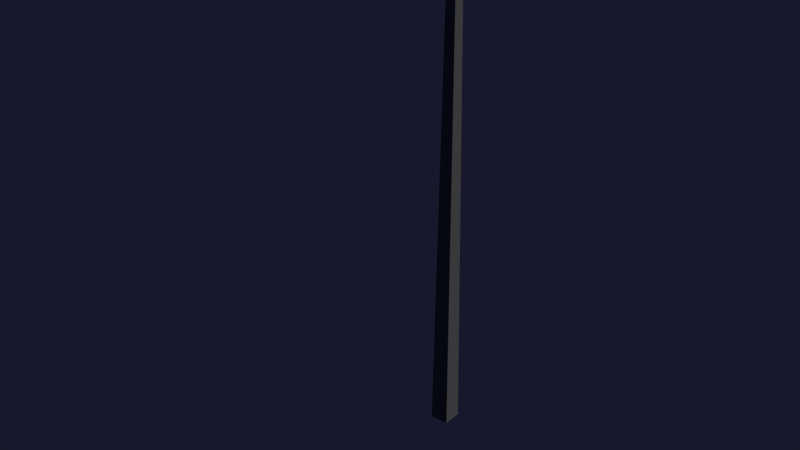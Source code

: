 # Source: LibGround.blend  (saved by Blender 2.79.7; exported with 4.5.12 LTS)
import bpy
from mathutils import Matrix  # noqa: F401  (used for matrix-valued properties, if any)

bpy.ops.wm.read_factory_settings(use_empty=True)
scene = bpy.context.scene
scene.name = 'LibGround'

# ---- collections
col_collection_1 = bpy.data.collections.new('Collection 1'); scene.collection.children.link(col_collection_1)
col_collection_1.hide_render = True
col_collection_1.hide_viewport = True
col_collection_2 = bpy.data.collections.new('Collection 2'); scene.collection.children.link(col_collection_2)
col_collection_2.hide_render = True
col_collection_2.hide_viewport = True
col_collection_3 = bpy.data.collections.new('Collection 3'); scene.collection.children.link(col_collection_3)
col_collection_3.hide_render = True
col_collection_3.hide_viewport = True
col_collection_4 = bpy.data.collections.new('Collection 4'); scene.collection.children.link(col_collection_4)
col_collection_5 = bpy.data.collections.new('Collection 5'); scene.collection.children.link(col_collection_5)
col_collection_5.hide_render = True
col_collection_5.hide_viewport = True
col_collection_6 = bpy.data.collections.new('Collection 6'); scene.collection.children.link(col_collection_6)
col_collection_6.hide_render = True
col_collection_6.hide_viewport = True
col_collection_7 = bpy.data.collections.new('Collection 7'); scene.collection.children.link(col_collection_7)
col_collection_7.hide_render = True
col_collection_7.hide_viewport = True
col_collection_8 = bpy.data.collections.new('Collection 8'); scene.collection.children.link(col_collection_8)
col_collection_8.hide_render = True
col_collection_8.hide_viewport = True
col_collection_9 = bpy.data.collections.new('Collection 9'); scene.collection.children.link(col_collection_9)
col_collection_9.hide_render = True
col_collection_9.hide_viewport = True
col_collection_10 = bpy.data.collections.new('Collection 10'); scene.collection.children.link(col_collection_10)
col_collection_10.hide_render = True
col_collection_10.hide_viewport = True
col_collection_11 = bpy.data.collections.new('Collection 11'); scene.collection.children.link(col_collection_11)
col_collection_11.hide_render = True
col_collection_11.hide_viewport = True
col_collection_12 = bpy.data.collections.new('Collection 12'); scene.collection.children.link(col_collection_12)
col_collection_12.hide_render = True
col_collection_12.hide_viewport = True
col_collection_13 = bpy.data.collections.new('Collection 13'); scene.collection.children.link(col_collection_13)
col_collection_13.hide_render = True
col_collection_13.hide_viewport = True
col_collection_14 = bpy.data.collections.new('Collection 14'); scene.collection.children.link(col_collection_14)
col_collection_14.hide_render = True
col_collection_14.hide_viewport = True
col_collection_15 = bpy.data.collections.new('Collection 15'); scene.collection.children.link(col_collection_15)
col_collection_15.hide_render = True
col_collection_15.hide_viewport = True
col_collection_16 = bpy.data.collections.new('Collection 16'); scene.collection.children.link(col_collection_16)
col_collection_16.hide_render = True
col_collection_16.hide_viewport = True
col_collection_17 = bpy.data.collections.new('Collection 17'); scene.collection.children.link(col_collection_17)
col_collection_17.hide_render = True
col_collection_17.hide_viewport = True
col_collection_18 = bpy.data.collections.new('Collection 18'); scene.collection.children.link(col_collection_18)
col_collection_18.hide_render = True
col_collection_18.hide_viewport = True
col_collection_19 = bpy.data.collections.new('Collection 19'); scene.collection.children.link(col_collection_19)
col_collection_19.hide_render = True
col_collection_19.hide_viewport = True
col_collection_20 = bpy.data.collections.new('Collection 20'); scene.collection.children.link(col_collection_20)
col_collection_20.hide_render = True
col_collection_20.hide_viewport = True

# ---- materials (node trees are filled in below, after node groups)
mat_grass = bpy.data.materials.new('Grass')
mat_grass.alpha_threshold = 0.0
mat_grass.use_transparent_shadow = False
mat_grass.diffuse_color = (0.05198, 0.233, 0.0337, 1.0)
mat_grass.roughness = 0.5
mat_grass.specular_intensity = 0.0
mat_dirt = bpy.data.materials.new('Dirt')
mat_dirt.alpha_threshold = 0.0
mat_dirt.use_transparent_shadow = False
mat_dirt.diffuse_color = (0.3185, 0.1531, 0.06502, 1.0)
mat_dirt.roughness = 0.5
mat_dirt.specular_intensity = 0.0
mat_asphalt = bpy.data.materials.new('Asphalt')
mat_asphalt.alpha_threshold = 0.0
mat_asphalt.use_transparent_shadow = False
mat_asphalt.diffuse_color = (0.3032, 0.3032, 0.3032, 1.0)
mat_asphalt.roughness = 0.5
mat_asphalt.specular_intensity = 0.0
mat_roof = bpy.data.materials.new('Roof')
mat_roof.alpha_threshold = 0.0
mat_roof.use_transparent_shadow = False
mat_roof.diffuse_color = (0.855, 0.855, 0.855, 1.0)
mat_roof.roughness = 0.5
mat_roof.specular_intensity = 0.0
mat_carpet = bpy.data.materials.new('Carpet')
mat_carpet.alpha_threshold = 0.0
mat_carpet.use_transparent_shadow = False
mat_carpet.diffuse_color = (0.5382, 0.07023, 0.07023, 1.0)
mat_carpet.roughness = 0.5
mat_carpet.specular_intensity = 0.0
mat_wood = bpy.data.materials.new('Wood')
mat_wood.alpha_threshold = 0.0
mat_wood.use_transparent_shadow = False
mat_wood.diffuse_color = (0.3505, 0.1574, 0.05606, 1.0)
mat_wood.roughness = 0.5
mat_wood.specular_intensity = 0.0
mat_ceramic = bpy.data.materials.new('Ceramic')
mat_ceramic.alpha_threshold = 0.0
mat_ceramic.use_transparent_shadow = False
mat_ceramic.diffuse_color = (0.855, 0.855, 0.855, 1.0)
mat_ceramic.roughness = 0.5
mat_ceramic.specular_intensity = 0.1
mat_solidcolor = bpy.data.materials.new('SolidColor')
mat_solidcolor.alpha_threshold = 0.0
mat_solidcolor.use_transparent_shadow = False
mat_solidcolor.roughness = 0.5
mat_solidcolor.specular_intensity = 0.0
mat_metal = bpy.data.materials.new('Metal')
mat_metal.alpha_threshold = 0.0
mat_metal.use_transparent_shadow = False
mat_metal.diffuse_color = (0.214, 0.214, 0.214, 1.0)
mat_metal.roughness = 0.5
mat_metal.specular_intensity = 0.0

# ---- material node trees

# ---- world
world_world = bpy.data.worlds.new('World'); scene.world = world_world
world_world.color = (0.009202, 0.00923, 0.02539)
world_world.use_sun_shadow = False
world_world.sun_shadow_jitter_overblur = 0.0

# ---- lights
light_sun = bpy.data.lights.new('Sun', 'SUN')
light_sun.transmission_factor = 0.0
light_sun.cutoff_distance = 42.0
light_sun.angle = 0.1993
light_sun.energy = 1.0
light_sun.shadow_buffer_clip_start = 1.001
light_sun.shadow_soft_size = 0.1
light_sun.shadow_cascade_max_distance = 1000.0

# ---- meshes
me_trailend1 = bpy.data.meshes.new('TrailEnd1')
me_trailend1.from_pydata([(-1.0, -1.0, -0.025), (1.0, -1.0, -0.025), (-1.0, 1.0, -0.025), (1.0, 1.0, -0.025), (-1.0, 1.0, 0.025), (-1.0, -1.0, 0.025), (1.0, -1.0, 0.025), (1.0, 1.0, 0.025), (-0.3333, -1.0, -0.025), (0.3333, -1.0, -0.025), (0.3333, 1.0, -0.025), (-0.3333, 1.0, -0.025), (-0.3333, -1.0, 0.025), (0.3333, -1.0, 0.025), (0.3333, 1.0, 0.025), (-0.3333, 1.0, 0.025), (-1.0, 0.3333, -0.025), (-1.0, -0.3333, -0.025), (1.0, -0.3333, -0.025), (1.0, 0.3333, -0.025), (-1.0, 0.3333, 0.025), (-1.0, -0.3333, 0.025), (1.0, -0.3333, 0.025), (1.0, 0.3333, 0.025), (-0.3333, -0.3333, 0.025), (-0.3, 0.1, 0.025), (0.3333, -0.3333, 0.025), (0.3, 0.1, 0.025), (0.0, -1.0, -0.025), (0.0, 1.0, -0.025), (0.0, -1.0, 0.025), (0.0, 1.0, 0.025), (0.0, -0.3333, 0.025), (0.0, 0.3, 0.025)], [], [(27, 23, 7, 14), (19, 3, 7, 23), (17, 0, 5, 21), (11, 2, 4, 15), (9, 1, 6, 13), (0, 8, 12, 5), (28, 9, 13, 30), (3, 10, 14, 7), (29, 11, 15, 31), (20, 25, 15, 4), (33, 27, 14, 31), (30, 13, 26, 32), (32, 26, 27, 33), (5, 12, 24, 21), (21, 24, 25, 20), (2, 16, 20, 4), (16, 17, 21, 20), (1, 18, 22, 6), (18, 19, 23, 22), (13, 6, 22, 26), (26, 22, 23, 27), (24, 32, 33, 25), (12, 30, 32, 24), (25, 33, 31, 15), (10, 29, 31, 14), (8, 28, 30, 12)])
me_trailend1.polygons.foreach_set('material_index', [0, 0, 0, 0, 0, 0, 1, 0, 0, 0, 0, 1, 1, 0, 0, 0, 0, 0, 0, 0, 0, 1, 1, 0, 0, 1])
me_trailend1.materials.append(mat_grass)
me_trailend1.materials.append(mat_dirt)
me_trailend1.use_remesh_preserve_volume = False
me_trailend1.use_remesh_preserve_attributes = False
me_trailend1.use_mirror_vertex_groups = False
me_trailend1.update()
me_trailcorner1 = bpy.data.meshes.new('TrailCorner1')
me_trailcorner1.from_pydata([(-1.0, -1.0, -0.025), (1.0, -1.0, -0.025), (-1.0, 1.0, -0.025), (1.0, 1.0, -0.025), (-1.0, 1.0, 0.025), (-1.0, -1.0, 0.025), (1.0, -1.0, 0.025), (1.0, 1.0, 0.025), (-0.3333, -1.0, -0.025), (0.3333, -1.0, -0.025), (0.3333, 1.0, -0.025), (-0.3333, 1.0, -0.025), (-0.3333, -1.0, 0.025), (0.3333, -1.0, 0.025), (0.3333, 1.0, 0.025), (-0.3333, 1.0, 0.025), (-1.0, 0.3333, -0.025), (-1.0, -0.3333, -0.025), (1.0, -0.3333, -0.025), (1.0, 0.3333, -0.025), (-1.0, 0.3333, 0.025), (-1.0, -0.3333, 0.025), (1.0, -0.3333, 0.025), (1.0, 0.3333, 0.025), (-0.3333, -0.3333, 0.025), (-0.2, 0.2, 0.025), (0.3333, -0.3333, 0.025), (0.3333, 0.3333, 0.025), (0.0, -1.0, -0.025), (0.0, 1.0, -0.025), (0.0, -1.0, 0.025), (0.0, 1.0, 0.025), (0.0, -0.3333, 0.025), (0.0, 0.3, 0.025), (-1.0, 0.0, -0.025), (1.0, 0.0, -0.025), (-1.0, 0.0, 0.025), (1.0, 0.0, 0.025), (-0.3, 0.0, 0.025), (0.3333, 0.0, 0.025), (0.0, 0.0, 0.025)], [], [(27, 23, 7, 14), (19, 3, 7, 23), (17, 0, 5, 21), (11, 2, 4, 15), (9, 1, 6, 13), (0, 8, 12, 5), (28, 9, 13, 30), (3, 10, 14, 7), (29, 11, 15, 31), (20, 25, 15, 4), (33, 27, 14, 31), (30, 13, 26, 32), (40, 39, 27, 33), (5, 12, 24, 21), (36, 38, 25, 20), (2, 16, 20, 4), (34, 17, 21, 36), (1, 18, 22, 6), (35, 19, 23, 37), (13, 6, 22, 26), (39, 37, 23, 27), (38, 40, 33, 25), (12, 30, 32, 24), (25, 33, 31, 15), (10, 29, 31, 14), (8, 28, 30, 12), (24, 32, 40, 38), (26, 22, 37, 39), (18, 35, 37, 22), (16, 34, 36, 20), (21, 24, 38, 36), (32, 26, 39, 40)])
me_trailcorner1.polygons.foreach_set('material_index', [0, 0, 0, 0, 0, 0, 1, 0, 0, 0, 0, 1, 1, 0, 0, 0, 0, 0, 1, 0, 1, 1, 1, 0, 0, 1, 1, 1, 1, 0, 0, 1])
me_trailcorner1.materials.append(mat_grass)
me_trailcorner1.materials.append(mat_dirt)
me_trailcorner1.use_remesh_preserve_volume = False
me_trailcorner1.use_remesh_preserve_attributes = False
me_trailcorner1.use_mirror_vertex_groups = False
me_trailcorner1.update()
me_trailthree1 = bpy.data.meshes.new('TrailThree1')
me_trailthree1.from_pydata([(-1.0, -1.0, -0.025), (1.0, -1.0, -0.025), (-1.0, 1.0, -0.025), (1.0, 1.0, -0.025), (-1.0, 1.0, 0.025), (-1.0, -1.0, 0.025), (1.0, -1.0, 0.025), (1.0, 1.0, 0.025), (-0.3333, -1.0, -0.025), (0.3333, -1.0, -0.025), (0.3333, 1.0, -0.025), (-0.3333, 1.0, -0.025), (-0.3333, -1.0, 0.025), (0.3333, -1.0, 0.025), (0.3333, 1.0, 0.025), (-0.3333, 1.0, 0.025), (-1.0, 0.3333, -0.025), (-1.0, -0.3333, -0.025), (1.0, -0.3333, -0.025), (1.0, 0.3333, -0.025), (-1.0, 0.3333, 0.025), (-1.0, -0.3333, 0.025), (1.0, -0.3333, 0.025), (1.0, 0.3333, 0.025), (-0.3333, -0.3333, 0.025), (-0.3333, 0.3333, 0.025), (0.3333, -0.3333, 0.025), (0.3333, 0.3333, 0.025)], [], [(27, 23, 7, 14), (19, 3, 7, 23), (17, 0, 5, 21), (11, 2, 4, 15), (9, 1, 6, 13), (0, 8, 12, 5), (8, 9, 13, 12), (3, 10, 14, 7), (10, 11, 15, 14), (20, 25, 15, 4), (25, 27, 14, 15), (12, 13, 26, 24), (24, 26, 27, 25), (5, 12, 24, 21), (21, 24, 25, 20), (2, 16, 20, 4), (16, 17, 21, 20), (1, 18, 22, 6), (18, 19, 23, 22), (13, 6, 22, 26), (26, 22, 23, 27)])
me_trailthree1.polygons.foreach_set('material_index', [0, 0, 0, 0, 0, 0, 1, 0, 0, 0, 0, 1, 1, 0, 1, 0, 1, 0, 1, 0, 1])
me_trailthree1.materials.append(mat_grass)
me_trailthree1.materials.append(mat_dirt)
me_trailthree1.use_remesh_preserve_volume = False
me_trailthree1.use_remesh_preserve_attributes = False
me_trailthree1.use_mirror_vertex_groups = False
me_trailthree1.update()
me_trailstraight1 = bpy.data.meshes.new('TrailStraight1')
me_trailstraight1.from_pydata([(-1.0, -1.0, -0.025), (1.0, -1.0, -0.025), (-1.0, 1.0, -0.025), (1.0, 1.0, -0.025), (-1.0, 1.0, 0.025), (-1.0, -1.0, 0.025), (1.0, -1.0, 0.025), (1.0, 1.0, 0.025), (-0.3333, -1.0, -0.025), (0.3333, -1.0, -0.025), (0.3333, 1.0, -0.025), (-0.3333, 1.0, -0.025), (-0.3333, -1.0, 0.025), (0.3333, -1.0, 0.025), (0.3333, 1.0, 0.025), (-0.3333, 1.0, 0.025)], [], [(13, 6, 7, 14), (1, 3, 7, 6), (2, 0, 5, 4), (11, 2, 4, 15), (9, 1, 6, 13), (0, 8, 12, 5), (8, 9, 13, 12), (3, 10, 14, 7), (10, 11, 15, 14), (5, 12, 15, 4), (12, 13, 14, 15)])
me_trailstraight1.polygons.foreach_set('material_index', [0, 0, 0, 0, 0, 0, 1, 0, 1, 0, 1])
me_trailstraight1.materials.append(mat_grass)
me_trailstraight1.materials.append(mat_dirt)
me_trailstraight1.use_remesh_preserve_volume = False
me_trailstraight1.use_remesh_preserve_attributes = False
me_trailstraight1.use_mirror_vertex_groups = False
me_trailstraight1.update()
me_asphalt1 = bpy.data.meshes.new('Asphalt1')
me_asphalt1.from_pydata([(-1.0, -1.0, -0.025), (1.0, -1.0, -0.025), (-1.0, 1.0, -0.025), (1.0, 1.0, -0.025), (-1.0, 1.0, 0.025), (-1.0, -1.0, 0.025), (1.0, -1.0, 0.025), (1.0, 1.0, 0.025)], [], [(0, 2, 3, 1), (5, 6, 7, 4), (1, 3, 7, 6), (2, 0, 5, 4), (3, 2, 4, 7), (0, 1, 6, 5)])
me_asphalt1.polygons.foreach_set('material_index', [1, 0, 0, 0, 0, 0])
me_asphalt1.materials.append(mat_asphalt)
me_asphalt1.materials.append(mat_roof)
me_asphalt1.use_remesh_preserve_volume = False
me_asphalt1.use_remesh_preserve_attributes = False
me_asphalt1.use_mirror_vertex_groups = False
me_asphalt1.update()
me_carpet1 = bpy.data.meshes.new('Carpet1')
me_carpet1.from_pydata([(-1.0, -1.0, -0.05), (1.0, -1.0, -0.05), (-1.0, 1.0, -0.05), (1.0, 1.0, -0.05), (-1.0, 1.0, 0.05), (-1.0, -1.0, 0.05), (1.0, -1.0, 0.05), (1.0, 1.0, 0.05)], [], [(0, 2, 3, 1), (5, 6, 7, 4), (1, 3, 7, 6), (2, 0, 5, 4), (3, 2, 4, 7), (0, 1, 6, 5)])
me_carpet1.polygons.foreach_set('material_index', [1, 0, 0, 0, 0, 0])
me_carpet1.materials.append(mat_carpet)
me_carpet1.materials.append(mat_roof)
me_carpet1.use_remesh_preserve_volume = False
me_carpet1.use_remesh_preserve_attributes = False
me_carpet1.use_mirror_vertex_groups = False
me_carpet1.update()
me_groundsmall2 = bpy.data.meshes.new('GroundSmall2')
me_groundsmall2.from_pydata([(-1.0, -1.0, -0.05), (1.0, -1.0, -0.05), (-1.0, 1.0, -0.05), (1.0, 1.0, -0.05), (-1.0, 1.0, 0.05), (-1.0, -1.0, 0.05), (1.0, -1.0, 0.05), (1.0, 1.0, 0.05)], [], [(0, 2, 3, 1), (5, 6, 7, 4), (0, 1, 6, 5), (1, 3, 7, 6), (2, 0, 5, 4), (3, 2, 4, 7)])
me_groundsmall2.polygons.foreach_set('material_index', [1, 0, 0, 0, 0, 0])
me_groundsmall2.materials.append(mat_wood)
me_groundsmall2.materials.append(mat_roof)
me_groundsmall2.use_remesh_preserve_volume = False
me_groundsmall2.use_remesh_preserve_attributes = False
me_groundsmall2.use_mirror_vertex_groups = False
me_groundsmall2.update()
me_tiles1 = bpy.data.meshes.new('Tiles1')
me_tiles1.from_pydata([(-1.0, -1.0, -0.05), (1.0, -1.0, -0.05), (-1.0, 1.0, -0.05), (1.0, 1.0, -0.05), (-1.0, 1.0, 0.05), (-1.0, -1.0, 0.05), (1.0, -1.0, 0.05), (1.0, 1.0, 0.05)], [], [(0, 2, 3, 1), (5, 6, 7, 4), (3, 2, 4, 7), (0, 1, 6, 5), (1, 3, 7, 6), (2, 0, 5, 4)])
me_tiles1.polygons.foreach_set('material_index', [1, 0, 0, 0, 0, 0])
me_tiles1.materials.append(mat_ceramic)
me_tiles1.materials.append(mat_roof)
me_tiles1.use_remesh_preserve_volume = False
me_tiles1.use_remesh_preserve_attributes = False
me_tiles1.use_mirror_vertex_groups = False
me_tiles1.update()
me_grass1 = bpy.data.meshes.new('Grass1')
me_grass1.from_pydata([(-1.0, -1.0, -0.025), (1.0, -1.0, -0.025), (-1.0, 1.0, -0.025), (1.0, 1.0, -0.025), (-1.0, 1.0, 0.025), (-1.0, -1.0, 0.025), (1.0, -1.0, 0.025), (1.0, 1.0, 0.025)], [], [(5, 6, 7, 4), (1, 3, 7, 6), (2, 0, 5, 4), (3, 2, 4, 7), (0, 1, 6, 5)])
me_grass1.materials.append(mat_grass)
me_grass1.materials.append(mat_dirt)
me_grass1.use_remesh_preserve_volume = False
me_grass1.use_remesh_preserve_attributes = False
me_grass1.use_mirror_vertex_groups = False
me_grass1.update()
me_sidewalkcorner2 = bpy.data.meshes.new('SidewalkCorner2')
me_sidewalkcorner2.from_pydata([(-1.0, -1.0, -0.1), (-1.0, -1.0, 0.1), (-1.0, 1.0, -0.1), (-1.0, 1.0, 0.1), (1.0, -1.0, -0.1), (1.0, -1.0, 0.1), (0.5, 0.5, -0.1), (0.5, 0.5, 0.1)], [], [(0, 1, 3, 2), (2, 3, 7, 6), (6, 7, 5, 4), (4, 5, 1, 0), (7, 3, 1, 5)])
me_sidewalkcorner2.materials.append(mat_solidcolor)
me_sidewalkcorner2.use_remesh_preserve_volume = False
me_sidewalkcorner2.use_remesh_preserve_attributes = False
me_sidewalkcorner2.use_mirror_vertex_groups = False
me_sidewalkcorner2.update()
me_sidewalkcorner1 = bpy.data.meshes.new('SidewalkCorner1')
me_sidewalkcorner1.from_pydata([(-1.0, -1.0, -0.1), (-1.0, -1.0, 0.1), (-1.0, 1.0, -0.1), (-1.0, 1.0, 0.1), (1.0, -1.0, -0.1), (1.0, -1.0, 0.1), (0.5, 0.5, -0.1), (0.5, 0.5, 0.1)], [], [(0, 1, 3, 2), (2, 3, 7, 6), (6, 7, 5, 4), (4, 5, 1, 0), (7, 3, 1, 5)])
me_sidewalkcorner1.materials.append(mat_solidcolor)
me_sidewalkcorner1.use_remesh_preserve_volume = False
me_sidewalkcorner1.use_remesh_preserve_attributes = False
me_sidewalkcorner1.use_mirror_vertex_groups = False
me_sidewalkcorner1.update()
me_sidewalk1 = bpy.data.meshes.new('Sidewalk1')
me_sidewalk1.from_pydata([(-1.0, -1.0, -0.1), (-1.0, -1.0, 0.1), (-1.0, 1.0, -0.1), (-1.0, 1.0, 0.1), (1.0, -1.0, -0.1), (1.0, -1.0, 0.1), (1.0, 1.0, -0.1), (1.0, 1.0, 0.1)], [], [(0, 1, 3, 2), (2, 3, 7, 6), (6, 7, 5, 4), (4, 5, 1, 0), (7, 3, 1, 5)])
me_sidewalk1.materials.append(mat_solidcolor)
me_sidewalk1.use_remesh_preserve_volume = False
me_sidewalk1.use_remesh_preserve_attributes = False
me_sidewalk1.use_mirror_vertex_groups = False
me_sidewalk1.update()
me_vegetation2mesh = bpy.data.meshes.new('Vegetation2Mesh')
me_vegetation2mesh.from_pydata([(0.7901, 1.041, 0.0738), (0.5508, 0.5191, 0.6021), (0.7611, 0.599, 0.5455), (0.9013, 0.7285, 0.4368), (1.001, 0.7595, 0.252), (1.025, 0.7419, 0.0975), (1.001, 0.743, -0.1632), (0.7454, 0.4854, 0.5512), (0.8882, 0.3589, 0.4348), (1.003, 0.3554, 0.2649), (1.036, 0.342, 0.06838), (1.003, 0.3504, -0.1314), (0.6423, 0.3584, 0.5615), (0.671, 0.2322, 0.451), (0.6973, 0.09466, 0.2754), (0.7614, 0.07912, 0.07576), (0.7009, 0.1316, -0.1678), (0.49, 0.332, 0.5629), (0.3992, 0.2242, 0.4475), (0.3561, 0.1223, 0.2736), (0.3054, 0.08645, 0.09452), (0.3494, 0.1227, -0.1181), (0.3436, 0.4809, 0.5504), (0.2308, 0.4341, 0.4072), (0.1391, 0.4091, 0.2871), (0.06009, 0.3778, 0.05574), (0.1159, 0.4092, -0.1231), (0.368, 0.6325, 0.542), (0.2233, 0.7204, 0.4411), (0.1594, 0.7836, 0.2964), (0.08393, 0.7847, 0.06931), (0.1262, 0.7435, -0.1685), (0.5049, 0.7416, 0.5757), (0.4159, 0.9369, 0.4395), (0.3721, 1.017, 0.2965), (0.381, 1.058, 0.081), (0.4232, 1.003, -0.1171), (0.6537, 0.716, 0.5264), (0.744, 0.8838, 0.436), (0.7856, 1.044, 0.2672), (0.7495, 0.9755, -0.1014), (-0.1005, 0.3119, 0.03773), (-0.3787, -0.427, 0.7642), (-0.09788, -0.2972, 0.6863), (0.08197, -0.1062, 0.5369), (0.2163, -0.05396, 0.2828), (0.2501, -0.07588, 0.07031), (0.2174, -0.07667, -0.2882), (-0.1085, -0.4545, 0.6941), (0.09944, -0.6144, 0.5342), (0.2573, -0.6082, 0.3005), (0.3043, -0.6233, 0.03028), (0.2582, -0.6149, -0.2444), (-0.2378, -0.6387, 0.7083), (-0.1862, -0.809, 0.5563), (-0.1371, -0.9951, 0.3149), (-0.04759, -1.01, 0.04042), (-0.1356, -0.9441, -0.2945), (-0.4442, -0.6895, 0.7102), (-0.5583, -0.8461, 0.5516), (-0.6077, -0.99, 0.3124), (-0.6738, -1.044, 0.06621), (-0.617, -0.99, -0.2262), (-0.6592, -0.4992, 0.6931), (-0.8095, -0.5742, 0.4962), (-0.9329, -0.6174, 0.331), (-1.038, -0.6678, 0.01289), (-0.9647, -0.6194, -0.233), (-0.6404, -0.2889, 0.6815), (-0.8472, -0.1822, 0.5427), (-0.941, -0.1017, 0.3438), (-1.045, -0.1074, 0.03156), (-0.9826, -0.1599, -0.2955), (-0.463, -0.1262, 0.7279), (-0.6038, 0.1331, 0.5406), (-0.6716, 0.2394, 0.3439), (-0.6633, 0.2954, 0.04762), (-0.6002, 0.2245, -0.2248), (-0.2565, -0.147, 0.66), (-0.1487, 0.09175, 0.5357), (-0.107, 0.3161, 0.3037), (-0.15, 0.2181, -0.2032), (0.5038, 0.9947, 3.168), (-0.0004016, -0.1049, 4.337), (0.4427, 0.06346, 4.212), (0.7379, 0.3362, 3.971), (0.9488, 0.4016, 3.563), (0.9981, 0.3645, 3.221), (0.948, 0.3668, 2.644), (0.7502, 0.267, 2.337), (0.4253, 0.1093, 2.145), (0.4095, -0.1759, 4.224), (0.7103, -0.4425, 3.967), (0.9523, -0.4498, 3.591), (1.023, -0.478, 3.156), (0.9529, -0.4602, 2.715), (0.7309, -0.3008, 2.313), (0.3879, -0.2413, 2.014), (-0.003294, -0.07218, 1.949), (0.1924, -0.4435, 4.247), (0.2529, -0.7093, 4.003), (0.3081, -0.999, 3.614), (0.4433, -1.032, 3.173), (0.3159, -0.9211, 2.634), (0.2837, -0.7329, 2.37), (0.1846, -0.4276, 2.047), (-0.1285, -0.4991, 4.25), (-0.3197, -0.7262, 3.995), (-0.4105, -0.9409, 3.61), (-0.5174, -1.016, 3.214), (-0.4247, -0.9399, 2.744), (-0.2829, -0.7588, 2.324), (-0.1611, -0.3981, 2.086), (-0.4368, -0.1853, 4.223), (-0.6746, -0.2839, 3.906), (-0.8677, -0.3367, 3.64), (-1.034, -0.4025, 3.128), (-0.9165, -0.3363, 2.733), (-0.7153, -0.2922, 2.324), (-0.4335, -0.142, 2.061), (-0.3856, 0.1341, 4.204), (-0.6903, 0.3192, 3.981), (-0.825, 0.4523, 3.661), (-0.9839, 0.4546, 3.158), (-0.8948, 0.3679, 2.632), (-0.6054, 0.3353, 2.351), (-0.3223, 0.0997, 2.132), (-0.09708, 0.3638, 4.279), (-0.2845, 0.7752, 3.977), (-0.3769, 0.9448, 3.661), (-0.3581, 1.03, 3.184), (-0.2693, 0.9144, 2.746), (-0.2377, 0.6566, 2.36), (-0.1273, 0.4121, 2.159), (0.2163, 0.3099, 4.169), (0.4066, 0.6633, 3.969), (0.4943, 1.002, 3.596), (0.4181, 0.8565, 2.781), (0.3473, 0.6837, 2.335), (0.1602, 0.411, 2.092), (-0.1578, -0.1345, 0.005484), (-0.1578, -0.1345, 2.345), (-0.1578, 0.1775, 0.005484), (-0.1578, 0.1775, 2.345), (0.1542, -0.1345, 0.005484), (0.1542, -0.1345, 2.345), (0.1542, 0.1775, 0.005484), (0.1542, 0.1775, 2.345)], [], [(37, 1, 2), (0, 39, 4, 5), (38, 37, 2, 3), (40, 0, 5, 6), (39, 38, 3, 4), (5, 4, 9, 10), (3, 2, 7, 8), (6, 5, 10, 11), (4, 3, 8, 9), (2, 1, 7), (11, 10, 15, 16), (9, 8, 13, 14), (7, 1, 12), (10, 9, 14, 15), (8, 7, 12, 13), (14, 13, 18, 19), (12, 1, 17), (15, 14, 19, 20), (13, 12, 17, 18), (16, 15, 20, 21), (20, 19, 24, 25), (18, 17, 22, 23), (21, 20, 25, 26), (19, 18, 23, 24), (17, 1, 22), (23, 22, 27, 28), (26, 25, 30, 31), (24, 23, 28, 29), (22, 1, 27), (25, 24, 29, 30), (31, 30, 35, 36), (29, 28, 33, 34), (27, 1, 32), (30, 29, 34, 35), (28, 27, 32, 33), (32, 1, 37), (35, 34, 39, 0), (33, 32, 37, 38), (36, 35, 0, 40), (34, 33, 38, 39), (78, 42, 43), (41, 80, 45, 46), (79, 78, 43, 44), (81, 41, 46, 47), (80, 79, 44, 45), (46, 45, 50, 51), (44, 43, 48, 49), (47, 46, 51, 52), (45, 44, 49, 50), (43, 42, 48), (52, 51, 56, 57), (50, 49, 54, 55), (48, 42, 53), (51, 50, 55, 56), (49, 48, 53, 54), (55, 54, 59, 60), (53, 42, 58), (56, 55, 60, 61), (54, 53, 58, 59), (57, 56, 61, 62), (61, 60, 65, 66), (59, 58, 63, 64), (62, 61, 66, 67), (60, 59, 64, 65), (58, 42, 63), (64, 63, 68, 69), (67, 66, 71, 72), (65, 64, 69, 70), (63, 42, 68), (66, 65, 70, 71), (72, 71, 76, 77), (70, 69, 74, 75), (68, 42, 73), (71, 70, 75, 76), (69, 68, 73, 74), (73, 42, 78), (76, 75, 80, 41), (74, 73, 78, 79), (77, 76, 41, 81), (75, 74, 79, 80), (134, 83, 84), (98, 139, 90), (138, 137, 88, 89), (82, 136, 86, 87), (135, 134, 84, 85), (139, 138, 89, 90), (137, 82, 87, 88), (136, 135, 85, 86), (87, 86, 93, 94), (85, 84, 91, 92), (90, 89, 96, 97), (88, 87, 94, 95), (86, 85, 92, 93), (84, 83, 91), (98, 90, 97), (89, 88, 95, 96), (97, 96, 104, 105), (95, 94, 102, 103), (93, 92, 100, 101), (91, 83, 99), (98, 97, 105), (96, 95, 103, 104), (94, 93, 101, 102), (92, 91, 99, 100), (101, 100, 107, 108), (99, 83, 106), (98, 105, 112), (104, 103, 110, 111), (102, 101, 108, 109), (100, 99, 106, 107), (105, 104, 111, 112), (103, 102, 109, 110), (98, 112, 119), (111, 110, 117, 118), (109, 108, 115, 116), (107, 106, 113, 114), (112, 111, 118, 119), (110, 109, 116, 117), (108, 107, 114, 115), (106, 83, 113), (114, 113, 120, 121), (119, 118, 125, 126), (117, 116, 123, 124), (115, 114, 121, 122), (113, 83, 120), (98, 119, 126), (118, 117, 124, 125), (116, 115, 122, 123), (126, 125, 132, 133), (124, 123, 130, 131), (122, 121, 128, 129), (120, 83, 127), (98, 126, 133), (125, 124, 131, 132), (123, 122, 129, 130), (121, 120, 127, 128), (127, 83, 134), (98, 133, 139), (132, 131, 137, 138), (130, 129, 136, 82), (128, 127, 134, 135), (133, 132, 138, 139), (131, 130, 82, 137), (129, 128, 135, 136), (140, 141, 143, 142), (142, 143, 147, 146), (146, 147, 145, 144), (144, 145, 141, 140), (142, 146, 144, 140), (147, 143, 141, 145)])
me_vegetation2mesh.polygons.foreach_set('material_index', [0, 0, 0, 0, 0, 0, 0, 0, 0, 0, 0, 0, 0, 0, 0, 0, 0, 0, 0, 0, 0, 0, 0, 0, 0, 0, 0, 0, 0, 0, 0, 0, 0, 0, 0, 0, 0, 0, 0, 0, 0, 0, 0, 0, 0, 0, 0, 0, 0, 0, 0, 0, 0, 0, 0, 0, 0, 0, 0, 0, 0, 0, 0, 0, 0, 0, 0, 0, 0, 0, 0, 0, 0, 0, 0, 0, 0, 0, 0, 0, 0, 0, 0, 0, 0, 0, 0, 0, 0, 0, 0, 0, 0, 0, 0, 0, 0, 0, 0, 0, 0, 0, 0, 0, 0, 0, 0, 0, 0, 0, 0, 0, 0, 0, 0, 0, 0, 0, 0, 0, 0, 0, 0, 0, 0, 0, 0, 0, 0, 0, 0, 0, 0, 0, 0, 0, 0, 0, 0, 0, 0, 0, 0, 0, 1, 1, 1, 1, 1, 1])
me_vegetation2mesh.materials.append(mat_grass)
me_vegetation2mesh.materials.append(mat_wood)
me_vegetation2mesh.use_remesh_preserve_volume = False
me_vegetation2mesh.use_remesh_preserve_attributes = False
me_vegetation2mesh.use_mirror_vertex_groups = False
me_vegetation2mesh.update()
me_vegetationcollision = bpy.data.meshes.new('VegetationCollision')
me_vegetationcollision.from_pydata([(-1.0, -1.0, -1.0), (-1.0, -1.0, 1.0), (-1.0, 1.0, -1.0), (-1.0, 1.0, 1.0), (1.0, -1.0, -1.0), (1.0, -1.0, 1.0), (1.0, 1.0, -1.0), (1.0, 1.0, 1.0)], [], [(0, 1, 3, 2), (2, 3, 7, 6), (6, 7, 5, 4), (4, 5, 1, 0), (2, 6, 4, 0), (7, 3, 1, 5)])
me_vegetationcollision.use_remesh_preserve_volume = False
me_vegetationcollision.use_remesh_preserve_attributes = False
me_vegetationcollision.use_mirror_vertex_groups = False
me_vegetationcollision.update()
me_vegetation1mesh = bpy.data.meshes.new('Vegetation1Mesh')
me_vegetation1mesh.from_pydata([(0.3443, 1.014, 0.08058), (0.5633, 0.5071, 0.5886), (0.6415, 0.7088, 0.5341), (0.6392, 0.8923, 0.4296), (0.6814, 0.9838, 0.252), (0.709, 0.9892, 0.1034), (0.693, 0.9729, -0.1474), (0.7126, 0.6245, 0.5396), (0.8949, 0.6451, 0.4277), (0.9713, 0.7249, 0.2643), (1.002, 0.7402, 0.07537), (0.975, 0.722, -0.1167), (0.737, 0.4691, 0.5495), (0.8457, 0.4084, 0.4432), (0.9608, 0.3387, 0.2744), (1.013, 0.3745, 0.08246), (0.9368, 0.3651, -0.1517), (0.6579, 0.3432, 0.5509), (0.6765, 0.209, 0.4399), (0.7216, 0.1127, 0.2727), (0.7146, 0.05338, 0.1005), (0.7169, 0.1082, -0.104), (0.4573, 0.3345, 0.5389), (0.4181, 0.2238, 0.4012), (0.377, 0.1421, 0.2856), (0.3485, 0.06556, 0.06321), (0.362, 0.1257, -0.1087), (0.3646, 0.4494, 0.5308), (0.2087, 0.4026, 0.4337), (0.1224, 0.3976, 0.2946), (0.07313, 0.3444, 0.07626), (0.1298, 0.3481, -0.1524), (0.3748, 0.6175, 0.5632), (0.178, 0.6796, 0.4322), (0.09223, 0.7, 0.2947), (0.06922, 0.7323, 0.0875), (0.1354, 0.7272, -0.103), (0.4888, 0.7073, 0.5157), (0.427, 0.8798, 0.4288), (0.339, 1.013, 0.2666), (0.365, 0.9427, -0.08788), (-0.3019, 0.02811, 0.08882), (-0.5059, -0.544, 0.6476), (-0.2917, -0.4403, 0.5877), (-0.1559, -0.291, 0.4728), (-0.05332, -0.2491, 0.2773), (-0.02705, -0.2655, 0.1139), (-0.05219, -0.2665, -0.1619), (-0.2978, -0.5615, 0.5937), (-0.1357, -0.6817, 0.4707), (-0.01433, -0.6748, 0.2909), (0.02204, -0.6858, 0.08309), (-0.01353, -0.68, -0.1282), (-0.3947, -0.7049, 0.6046), (-0.3528, -0.8352, 0.4877), (-0.3125, -0.9777, 0.302), (-0.2434, -0.9881, 0.09089), (-0.312, -0.9384, -0.1667), (-0.5528, -0.7467, 0.6061), (-0.6384, -0.8687, 0.4841), (-0.6745, -0.98, 0.3001), (-0.7246, -1.022, 0.1107), (-0.6816, -0.9801, -0.1142), (-0.7207, -0.6033, 0.5929), (-0.8353, -0.663, 0.4415), (-0.9296, -0.6978, 0.3144), (-1.01, -0.7381, 0.06971), (-0.954, -0.6998, -0.1194), (-0.709, -0.4413, 0.584), (-0.8696, -0.362, 0.4773), (-0.9428, -0.3013, 0.3243), (-1.022, -0.3071, 0.08407), (-0.974, -0.3466, -0.1675), (-0.5748, -0.3137, 0.6197), (-0.6865, -0.1162, 0.4756), (-0.7402, -0.03536, 0.3244), (-0.7345, 0.007846, 0.09643), (-0.685, -0.04584, -0.1131), (-0.4157, -0.327, 0.5675), (-0.336, -0.1419, 0.4719), (-0.3069, 0.0312, 0.2934), (-0.3387, -0.04474, -0.09648), (0.6855, 0.3636, 2.446), (0.3359, -0.3989, 3.256), (0.6431, -0.2821, 3.169), (0.8479, -0.09301, 3.003), (0.9941, -0.04764, 2.719), (1.028, -0.07337, 2.482), (0.9935, -0.07179, 2.082), (0.8564, -0.141, 1.87), (0.6311, -0.2503, 1.736), (0.6201, -0.4481, 3.178), (0.8287, -0.633, 3.0), (0.9965, -0.6381, 2.739), (1.045, -0.6576, 2.437), (0.997, -0.6453, 2.131), (0.843, -0.5347, 1.852), (0.6051, -0.4935, 1.645), (0.3338, -0.3762, 1.601), (0.4695, -0.6337, 3.194), (0.5115, -0.818, 3.024), (0.5498, -1.019, 2.755), (0.6435, -1.042, 2.449), (0.5552, -0.9649, 2.075), (0.5329, -0.8343, 1.892), (0.4641, -0.6226, 1.668), (0.247, -0.6723, 3.196), (0.1144, -0.8298, 3.019), (0.05147, -0.9786, 2.752), (-0.02265, -1.031, 2.478), (0.04162, -0.9779, 2.151), (0.14, -0.8523, 1.86), (0.2244, -0.6022, 1.695), (0.03325, -0.4546, 3.177), (-0.1317, -0.523, 2.957), (-0.2656, -0.5596, 2.773), (-0.381, -0.6053, 2.418), (-0.2994, -0.5594, 2.144), (-0.1599, -0.5288, 1.86), (0.0355, -0.4246, 1.678), (0.06875, -0.2332, 3.164), (-0.1426, -0.1048, 3.009), (-0.236, -0.01244, 2.787), (-0.3462, -0.01087, 2.439), (-0.2844, -0.07102, 2.074), (-0.08369, -0.09358, 1.879), (0.1127, -0.257, 1.727), (0.2688, -0.07386, 3.216), (0.1389, 0.2114, 3.007), (0.07477, 0.3291, 2.787), (0.08778, 0.3878, 2.457), (0.1494, 0.308, 2.153), (0.1713, 0.1292, 1.885), (0.2478, -0.04037, 1.746), (0.4862, -0.1112, 3.14), (0.6181, 0.1338, 3.001), (0.6789, 0.3685, 2.742), (0.6261, 0.2678, 2.177), (0.577, 0.148, 1.868), (0.4472, -0.04113, 1.699), (0.2782, -0.5165, 0.005484), (0.2782, -0.5165, 1.805), (0.2782, -0.2765, 0.005484), (0.2782, -0.2765, 1.805), (0.5182, -0.5165, 0.005484), (0.5182, -0.5165, 1.805), (0.5182, -0.2765, 0.005484), (0.5182, -0.2765, 1.805), (-0.1758, 1.034, 2.435), (-0.4511, 0.4336, 3.091), (-0.2092, 0.5256, 3.021), (-0.04794, 0.6745, 2.886), (0.06722, 0.7102, 2.656), (0.09412, 0.69, 2.464), (0.06679, 0.6912, 2.14), (-0.04123, 0.6367, 1.968), (-0.2187, 0.5506, 1.86), (-0.2273, 0.3949, 3.028), (-0.06302, 0.2493, 2.883), (0.06911, 0.2453, 2.672), (0.1075, 0.2299, 2.428), (0.06948, 0.2396, 2.18), (-0.05179, 0.3267, 1.954), (-0.2391, 0.3591, 1.786), (-0.4527, 0.4515, 1.75), (-0.3459, 0.2487, 3.041), (-0.3128, 0.1035, 2.903), (-0.2826, -0.05465, 2.685), (-0.2088, -0.07252, 2.437), (-0.2784, -0.01212, 2.135), (-0.296, 0.0907, 1.986), (-0.3501, 0.2574, 1.805), (-0.5211, 0.2183, 3.042), (-0.6255, 0.09432, 2.899), (-0.6751, -0.0229, 2.683), (-0.7335, -0.06409, 2.46), (-0.6828, -0.02235, 2.196), (-0.6054, 0.07656, 1.96), (-0.5389, 0.2735, 1.827), (-0.6894, 0.3897, 3.027), (-0.8193, 0.3359, 2.849), (-0.9248, 0.307, 2.7), (-1.016, 0.2711, 2.412), (-0.9514, 0.3072, 2.19), (-0.8415, 0.3313, 1.96), (-0.6877, 0.4133, 1.813), (-0.6615, 0.5641, 3.016), (-0.8279, 0.6653, 2.891), (-0.9014, 0.738, 2.711), (-0.9882, 0.7392, 2.429), (-0.9396, 0.6918, 2.134), (-0.7815, 0.6741, 1.975), (-0.6269, 0.5454, 1.852), (-0.5039, 0.6896, 3.058), (-0.6063, 0.9143, 2.889), (-0.6567, 1.007, 2.711), (-0.6465, 1.053, 2.444), (-0.598, 0.9903, 2.197), (-0.5807, 0.8495, 1.98), (-0.5205, 0.716, 1.868), (-0.3328, 0.6601, 2.997), (-0.2289, 0.8531, 2.885), (-0.181, 1.038, 2.675), (-0.2226, 0.9587, 2.217), (-0.2612, 0.8643, 1.967), (-0.3634, 0.7154, 1.83), (-0.5218, 0.3652, 2.956e-05), (-0.5218, 0.3652, 1.8), (-0.5218, 0.6052, 2.956e-05), (-0.5218, 0.6052, 1.8), (-0.2818, 0.3652, 2.956e-05), (-0.2818, 0.3652, 1.8), (-0.2818, 0.6052, 2.956e-05), (-0.2818, 0.6052, 1.8)], [], [(37, 1, 2), (0, 39, 4, 5), (38, 37, 2, 3), (40, 0, 5, 6), (39, 38, 3, 4), (5, 4, 9, 10), (3, 2, 7, 8), (6, 5, 10, 11), (4, 3, 8, 9), (2, 1, 7), (11, 10, 15, 16), (9, 8, 13, 14), (7, 1, 12), (10, 9, 14, 15), (8, 7, 12, 13), (14, 13, 18, 19), (12, 1, 17), (15, 14, 19, 20), (13, 12, 17, 18), (16, 15, 20, 21), (20, 19, 24, 25), (18, 17, 22, 23), (21, 20, 25, 26), (19, 18, 23, 24), (17, 1, 22), (23, 22, 27, 28), (26, 25, 30, 31), (24, 23, 28, 29), (22, 1, 27), (25, 24, 29, 30), (31, 30, 35, 36), (29, 28, 33, 34), (27, 1, 32), (30, 29, 34, 35), (28, 27, 32, 33), (32, 1, 37), (35, 34, 39, 0), (33, 32, 37, 38), (36, 35, 0, 40), (34, 33, 38, 39), (78, 42, 43), (41, 80, 45, 46), (79, 78, 43, 44), (81, 41, 46, 47), (80, 79, 44, 45), (46, 45, 50, 51), (44, 43, 48, 49), (47, 46, 51, 52), (45, 44, 49, 50), (43, 42, 48), (52, 51, 56, 57), (50, 49, 54, 55), (48, 42, 53), (51, 50, 55, 56), (49, 48, 53, 54), (55, 54, 59, 60), (53, 42, 58), (56, 55, 60, 61), (54, 53, 58, 59), (57, 56, 61, 62), (61, 60, 65, 66), (59, 58, 63, 64), (62, 61, 66, 67), (60, 59, 64, 65), (58, 42, 63), (64, 63, 68, 69), (67, 66, 71, 72), (65, 64, 69, 70), (63, 42, 68), (66, 65, 70, 71), (72, 71, 76, 77), (70, 69, 74, 75), (68, 42, 73), (71, 70, 75, 76), (69, 68, 73, 74), (73, 42, 78), (76, 75, 80, 41), (74, 73, 78, 79), (77, 76, 41, 81), (75, 74, 79, 80), (134, 83, 84), (98, 139, 90), (138, 137, 88, 89), (82, 136, 86, 87), (135, 134, 84, 85), (139, 138, 89, 90), (137, 82, 87, 88), (136, 135, 85, 86), (87, 86, 93, 94), (85, 84, 91, 92), (90, 89, 96, 97), (88, 87, 94, 95), (86, 85, 92, 93), (84, 83, 91), (98, 90, 97), (89, 88, 95, 96), (97, 96, 104, 105), (95, 94, 102, 103), (93, 92, 100, 101), (91, 83, 99), (98, 97, 105), (96, 95, 103, 104), (94, 93, 101, 102), (92, 91, 99, 100), (101, 100, 107, 108), (99, 83, 106), (98, 105, 112), (104, 103, 110, 111), (102, 101, 108, 109), (100, 99, 106, 107), (105, 104, 111, 112), (103, 102, 109, 110), (98, 112, 119), (111, 110, 117, 118), (109, 108, 115, 116), (107, 106, 113, 114), (112, 111, 118, 119), (110, 109, 116, 117), (108, 107, 114, 115), (106, 83, 113), (114, 113, 120, 121), (119, 118, 125, 126), (117, 116, 123, 124), (115, 114, 121, 122), (113, 83, 120), (98, 119, 126), (118, 117, 124, 125), (116, 115, 122, 123), (126, 125, 132, 133), (124, 123, 130, 131), (122, 121, 128, 129), (120, 83, 127), (98, 126, 133), (125, 124, 131, 132), (123, 122, 129, 130), (121, 120, 127, 128), (127, 83, 134), (98, 133, 139), (132, 131, 137, 138), (130, 129, 136, 82), (128, 127, 134, 135), (133, 132, 138, 139), (131, 130, 82, 137), (129, 128, 135, 136), (140, 141, 143, 142), (142, 143, 147, 146), (146, 147, 145, 144), (144, 145, 141, 140), (142, 146, 144, 140), (147, 143, 141, 145), (200, 149, 150), (164, 205, 156), (204, 203, 154, 155), (148, 202, 152, 153), (201, 200, 150, 151), (205, 204, 155, 156), (203, 148, 153, 154), (202, 201, 151, 152), (153, 152, 159, 160), (151, 150, 157, 158), (156, 155, 162, 163), (154, 153, 160, 161), (152, 151, 158, 159), (150, 149, 157), (164, 156, 163), (155, 154, 161, 162), (163, 162, 170, 171), (161, 160, 168, 169), (159, 158, 166, 167), (157, 149, 165), (164, 163, 171), (162, 161, 169, 170), (160, 159, 167, 168), (158, 157, 165, 166), (167, 166, 173, 174), (165, 149, 172), (164, 171, 178), (170, 169, 176, 177), (168, 167, 174, 175), (166, 165, 172, 173), (171, 170, 177, 178), (169, 168, 175, 176), (164, 178, 185), (177, 176, 183, 184), (175, 174, 181, 182), (173, 172, 179, 180), (178, 177, 184, 185), (176, 175, 182, 183), (174, 173, 180, 181), (172, 149, 179), (180, 179, 186, 187), (185, 184, 191, 192), (183, 182, 189, 190), (181, 180, 187, 188), (179, 149, 186), (164, 185, 192), (184, 183, 190, 191), (182, 181, 188, 189), (192, 191, 198, 199), (190, 189, 196, 197), (188, 187, 194, 195), (186, 149, 193), (164, 192, 199), (191, 190, 197, 198), (189, 188, 195, 196), (187, 186, 193, 194), (193, 149, 200), (164, 199, 205), (198, 197, 203, 204), (196, 195, 202, 148), (194, 193, 200, 201), (199, 198, 204, 205), (197, 196, 148, 203), (195, 194, 201, 202), (206, 207, 209, 208), (208, 209, 213, 212), (212, 213, 211, 210), (210, 211, 207, 206), (208, 212, 210, 206), (213, 209, 207, 211)])
me_vegetation1mesh.polygons.foreach_set('material_index', [0, 0, 0, 0, 0, 0, 0, 0, 0, 0, 0, 0, 0, 0, 0, 0, 0, 0, 0, 0, 0, 0, 0, 0, 0, 0, 0, 0, 0, 0, 0, 0, 0, 0, 0, 0, 0, 0, 0, 0, 0, 0, 0, 0, 0, 0, 0, 0, 0, 0, 0, 0, 0, 0, 0, 0, 0, 0, 0, 0, 0, 0, 0, 0, 0, 0, 0, 0, 0, 0, 0, 0, 0, 0, 0, 0, 0, 0, 0, 0, 0, 0, 0, 0, 0, 0, 0, 0, 0, 0, 0, 0, 0, 0, 0, 0, 0, 0, 0, 0, 0, 0, 0, 0, 0, 0, 0, 0, 0, 0, 0, 0, 0, 0, 0, 0, 0, 0, 0, 0, 0, 0, 0, 0, 0, 0, 0, 0, 0, 0, 0, 0, 0, 0, 0, 0, 0, 0, 0, 0, 0, 0, 0, 0, 1, 1, 1, 1, 1, 1, 0, 0, 0, 0, 0, 0, 0, 0, 0, 0, 0, 0, 0, 0, 0, 0, 0, 0, 0, 0, 0, 0, 0, 0, 0, 0, 0, 0, 0, 0, 0, 0, 0, 0, 0, 0, 0, 0, 0, 0, 0, 0, 0, 0, 0, 0, 0, 0, 0, 0, 0, 0, 0, 0, 0, 0, 0, 0, 0, 0, 0, 0, 0, 0, 1, 1, 1, 1, 1, 1])
me_vegetation1mesh.materials.append(mat_grass)
me_vegetation1mesh.materials.append(mat_wood)
me_vegetation1mesh.use_remesh_preserve_volume = False
me_vegetation1mesh.use_remesh_preserve_attributes = False
me_vegetation1mesh.use_mirror_vertex_groups = False
me_vegetation1mesh.update()
me_lightpost1 = bpy.data.meshes.new('LightPost1')
me_lightpost1.from_pydata([(-0.1, 0.66, -0.1), (-0.05, 0.71, 5.0), (-0.1, 0.86, -0.1), (-0.05, 0.81, 5.0), (0.1, 0.66, -0.1), (0.05, 0.71, 5.0), (0.1, 0.86, -0.1), (0.05, 0.81, 5.0), (-0.05, 0.6617, 5.068), (-0.05, 0.7383, 5.132), (0.05, 0.7383, 5.132), (0.05, 0.6617, 5.068), (-0.05, 0.5771, 5.112), (-0.05, 0.6029, 5.208), (0.05, 0.6029, 5.208), (0.05, 0.5771, 5.112), (-0.05, 0.46, 5.13), (-0.05, 0.46, 5.23), (0.05, 0.46, 5.23), (0.05, 0.46, 5.13), (-0.05, -0.54, 5.13), (-0.05, -0.54, 5.23), (0.05, -0.54, 5.23), (0.05, -0.54, 5.13), (-0.05, -0.86, 5.13), (-0.05, -0.86, 5.23), (0.05, -0.86, 5.23), (0.05, -0.86, 5.13), (0.1, -0.604, 5.13), (0.1, -0.796, 5.13), (-0.1, -0.796, 5.13), (-0.1, -0.604, 5.13), (-0.1, -0.604, 5.28), (-0.1, -0.796, 5.28), (0.1, -0.796, 5.28), (0.1, -0.604, 5.28)], [], [(0, 1, 3, 2), (2, 3, 7, 6), (6, 7, 5, 4), (4, 5, 1, 0), (2, 6, 4, 0), (3, 1, 8, 9), (8, 11, 15, 12), (1, 5, 11, 8), (7, 3, 9, 10), (5, 7, 10, 11), (15, 14, 18, 19), (10, 9, 13, 14), (11, 10, 14, 15), (9, 8, 12, 13), (17, 16, 20, 21), (13, 12, 16, 17), (12, 15, 19, 16), (14, 13, 17, 18), (30, 29, 27, 24), (16, 19, 23, 20), (18, 17, 21, 22), (19, 18, 22, 23), (26, 25, 24, 27), (34, 33, 25, 26), (29, 34, 26, 27), (33, 30, 24, 25), (21, 20, 31, 32), (32, 31, 30, 33), (23, 22, 35, 28), (28, 35, 34, 29), (22, 21, 32, 35), (35, 32, 33, 34), (20, 23, 28, 31), (31, 28, 29, 30)])
me_lightpost1.materials.append(mat_metal)
me_lightpost1.use_remesh_preserve_volume = False
me_lightpost1.use_remesh_preserve_attributes = False
me_lightpost1.use_mirror_vertex_groups = False
me_lightpost1.update()
me_lightpostcollision1 = bpy.data.meshes.new('LightPostCollision1')
me_lightpostcollision1.from_pydata([(-0.1, -0.1, -2.55), (-0.05, -0.05, 2.55), (-0.1, 0.1, -2.55), (-0.05, 0.05, 2.55), (0.1, -0.1, -2.55), (0.05, -0.05, 2.55), (0.1, 0.1, -2.55), (0.05, 0.05, 2.55)], [], [(0, 1, 3, 2), (2, 3, 7, 6), (6, 7, 5, 4), (4, 5, 1, 0)])
me_lightpostcollision1.use_remesh_preserve_volume = False
me_lightpostcollision1.use_remesh_preserve_attributes = False
me_lightpostcollision1.use_mirror_vertex_groups = False
me_lightpostcollision1.update()

# ---- objects
ob_trailend1 = bpy.data.objects.new('TrailEnd1', me_trailend1)
ob_trailcorner1 = bpy.data.objects.new('TrailCorner1', me_trailcorner1)
ob_trailthree1 = bpy.data.objects.new('TrailThree1', me_trailthree1)
ob_trailstraight1 = bpy.data.objects.new('TrailStraight1', me_trailstraight1)
ob_asphalt1 = bpy.data.objects.new('Asphalt1', me_asphalt1)
ob_carpet1 = bpy.data.objects.new('Carpet1', me_carpet1)
ob_wood1 = bpy.data.objects.new('Wood1', me_groundsmall2)
ob_tiles1 = bpy.data.objects.new('Tiles1', me_tiles1)
ob_grass1 = bpy.data.objects.new('Grass1', me_grass1)
ob_lamp = bpy.data.objects.new('Lamp', light_sun)
ob_sidewalkcorner2 = bpy.data.objects.new('SidewalkCorner2', me_sidewalkcorner2)
ob_sidewalkcorner1 = bpy.data.objects.new('SidewalkCorner1', me_sidewalkcorner1)
ob_sidewalk1 = bpy.data.objects.new('Sidewalk1', me_sidewalk1)
ob_vegetation2 = bpy.data.objects.new('Vegetation2', None)
ob_vegetation2mesh = bpy.data.objects.new('Vegetation2Mesh', me_vegetation2mesh)
ob_vegetation2collision = bpy.data.objects.new('Vegetation2Collision', me_vegetationcollision)
ob_vegetation1 = bpy.data.objects.new('Vegetation1', None)
ob_vegetation1collision = bpy.data.objects.new('Vegetation1Collision', me_vegetationcollision)
ob_vegetation1mesh = bpy.data.objects.new('Vegetation1Mesh', me_vegetation1mesh)
ob_lightpost1 = bpy.data.objects.new('LightPost1', me_lightpost1)
ob_lightpostcollision1 = bpy.data.objects.new('LightPostCollision1', me_lightpostcollision1)

# ---- transforms, parenting, visibility, modifiers, constraints
ob_trailend1.location = (3.0, -6.0, 0.0)
ob_trailend1.scale = (1.0, 1.0, 2.0)
ob_trailend1.color = (0.06831, 0.3032, 0.06005, 1.0)
ob_trailend1.lineart.crease_threshold = 0.0
ob_trailcorner1.location = (6.0, 0.0, 0.0)
ob_trailcorner1.scale = (1.0, 1.0, 2.0)
ob_trailcorner1.color = (0.06831, 0.3032, 0.06005, 1.0)
ob_trailcorner1.lineart.crease_threshold = 0.0
ob_trailthree1.location = (6.0, -3.0, 0.0)
ob_trailthree1.scale = (1.0, 1.0, 2.0)
ob_trailthree1.color = (0.06831, 0.3032, 0.06005, 1.0)
ob_trailthree1.lineart.crease_threshold = 0.0
ob_trailstraight1.location = (3.0, -3.0, 0.0)
ob_trailstraight1.scale = (1.0, 1.0, 2.0)
ob_trailstraight1.color = (0.06831, 0.3032, 0.06005, 1.0)
ob_trailstraight1.lineart.crease_threshold = 0.0
ob_asphalt1.location = (0.0, -3.0, 0.0)
ob_asphalt1.scale = (1.0, 1.0, 2.0)
ob_asphalt1.color = (0.7613, 0.7613, 0.7613, 1.0)
ob_asphalt1.lineart.crease_threshold = 0.0
ob_carpet1.location = (-3.0, -3.0, 0.0)
ob_carpet1.scale = (1.0, 1.0, 2.0)
ob_carpet1.color = (0.4575, 0.1039, 0.08826, 1.0)
ob_carpet1.lineart.crease_threshold = 0.0
ob_wood1.location = (-3.0, 0.0, 0.0)
ob_wood1.scale = (1.0, 1.0, 2.0)
ob_wood1.color = (0.4575, 0.2804, 0.1158, 1.0)
ob_wood1.lineart.crease_threshold = 0.0
ob_tiles1.location = (0.0, 0.0, 0.0)
ob_tiles1.scale = (1.0, 1.0, 2.0)
ob_tiles1.color = (0.7613, 0.7613, 0.7613, 1.0)
ob_tiles1.lineart.crease_threshold = 0.0
ob_grass1.location = (3.0, 0.0, 0.0)
ob_grass1.scale = (1.0, 1.0, 2.0)
ob_grass1.color = (0.06831, 0.3032, 0.06005, 1.0)
ob_grass1.lineart.crease_threshold = 0.0
ob_lamp.location = (10.31, 3.409, 14.65)
ob_lamp.rotation_euler = (0.6503, 0.05522, 1.866)
ob_lamp.lock_rotations_4d = False
ob_lamp.empty_display_type = 'ARROWS'
ob_lamp.color = (0.0, 0.0, 0.0, 0.0)
ob_lamp.hide_viewport = True
ob_lamp.lineart.crease_threshold = 0.0
ob_sidewalkcorner2.location = (4.0, 0.0, 0.0)
ob_sidewalkcorner2.color = (0.4969, 0.4969, 0.4969, 1.0)
ob_sidewalkcorner2.lineart.crease_threshold = 0.0
ob_sidewalkcorner1.location = (1.0, 0.0, 0.0)
ob_sidewalkcorner1.color = (0.4969, 0.4969, 0.4969, 1.0)
ob_sidewalkcorner1.lineart.crease_threshold = 0.0
ob_sidewalk1.location = (-2.0, 0.0, 0.0)
ob_sidewalk1.color = (0.4969, 0.4969, 0.4969, 1.0)
ob_sidewalk1.lineart.crease_threshold = 0.0
ob_vegetation2.location = (1.0, 0.0, 0.0)
ob_vegetation2.lineart.crease_threshold = 0.0
ob_vegetation2mesh.parent = ob_vegetation2
ob_vegetation2mesh.location = (0.0, 0.0, 0.0)
ob_vegetation2mesh.color = (0.06831, 0.3032, 0.06005, 1.0)
ob_vegetation2mesh.lineart.crease_threshold = 0.0
ob_vegetation2collision.parent = ob_vegetation2
ob_vegetation2collision.location = (0.0, 0.0, 1.0)
ob_vegetation2collision.hide_render = True
ob_vegetation2collision.display_type = 'WIRE'
ob_vegetation2collision.show_wire = True
ob_vegetation2collision.show_all_edges = True
ob_vegetation2collision.lineart.crease_threshold = 0.0
ob_vegetation1.location = (-2.0, 0.0, 0.0)
ob_vegetation1.lineart.crease_threshold = 0.0
ob_vegetation1collision.parent = ob_vegetation1
ob_vegetation1collision.location = (0.0, 0.0, 1.0)
ob_vegetation1collision.hide_render = True
ob_vegetation1collision.display_type = 'WIRE'
ob_vegetation1collision.show_wire = True
ob_vegetation1collision.show_all_edges = True
ob_vegetation1collision.lineart.crease_threshold = 0.0
ob_vegetation1mesh.parent = ob_vegetation1
ob_vegetation1mesh.location = (0.0, 0.0, 0.0)
ob_vegetation1mesh.color = (0.06831, 0.3032, 0.06005, 1.0)
ob_vegetation1mesh.lineart.crease_threshold = 0.0
ob_lightpost1.location = (0.0, 0.0, 0.0)
ob_lightpost1.lineart.crease_threshold = 0.0
ob_lightpostcollision1.parent = ob_lightpost1
ob_lightpostcollision1.location = (0.0, 0.76, 2.45)
ob_lightpostcollision1.hide_render = True
ob_lightpostcollision1.display_type = 'WIRE'
ob_lightpostcollision1.show_wire = True
ob_lightpostcollision1.show_all_edges = True
ob_lightpostcollision1.show_in_front = True
ob_lightpostcollision1.lineart.crease_threshold = 0.0

# ---- collection membership
col_collection_1.objects.link(ob_trailend1)
col_collection_1.objects.link(ob_trailcorner1)
col_collection_1.objects.link(ob_trailthree1)
col_collection_1.objects.link(ob_trailstraight1)
col_collection_1.objects.link(ob_asphalt1)
col_collection_1.objects.link(ob_carpet1)
col_collection_1.objects.link(ob_wood1)
col_collection_1.objects.link(ob_tiles1)
col_collection_1.objects.link(ob_grass1)
col_collection_1.objects.link(ob_lamp)
col_collection_2.objects.link(ob_sidewalkcorner2)
col_collection_2.objects.link(ob_sidewalkcorner1)
col_collection_2.objects.link(ob_sidewalk1)
col_collection_2.objects.link(ob_lamp)
col_collection_3.objects.link(ob_vegetation2)
col_collection_3.objects.link(ob_vegetation2mesh)
col_collection_3.objects.link(ob_vegetation2collision)
col_collection_3.objects.link(ob_vegetation1)
col_collection_3.objects.link(ob_vegetation1collision)
col_collection_3.objects.link(ob_vegetation1mesh)
col_collection_3.objects.link(ob_lamp)
col_collection_4.objects.link(ob_lightpost1)
col_collection_4.objects.link(ob_lightpostcollision1)
col_collection_4.objects.link(ob_lamp)
col_collection_5.objects.link(ob_lamp)
col_collection_6.objects.link(ob_lamp)
col_collection_7.objects.link(ob_lamp)
col_collection_8.objects.link(ob_lamp)
col_collection_9.objects.link(ob_lamp)
col_collection_10.objects.link(ob_lamp)
col_collection_11.objects.link(ob_lamp)
col_collection_12.objects.link(ob_lamp)
col_collection_13.objects.link(ob_lamp)
col_collection_14.objects.link(ob_lamp)
col_collection_15.objects.link(ob_lamp)
col_collection_16.objects.link(ob_lamp)
col_collection_17.objects.link(ob_lamp)
col_collection_18.objects.link(ob_lamp)
col_collection_19.objects.link(ob_lamp)
col_collection_20.objects.link(ob_lamp)

# ---- scene / render settings (as saved in the file)
scene.frame_start = 1; scene.frame_end = 250; scene.frame_set(0)
scene.render.engine = 'BLENDER_EEVEE_NEXT'
scene.render.resolution_percentage = 50
scene.render.dither_intensity = 0.0
scene.cycles.use_denoising = False
scene.cycles.samples = 128
scene.cycles.sampling_pattern = 'TABULATED_SOBOL'
scene.cycles.use_adaptive_sampling = False
scene.cycles.use_light_tree = False
scene.view_settings.view_transform = 'Standard'
bpy.context.view_layer.update()

# ---- added for rendering (the .blend has no active camera): camera
cam_auto = bpy.data.cameras.new('AutoCamera')
cam_auto.lens = 50.0
cam_auto.sensor_width = 36.0
cam_auto.clip_end = 1000.0
ob_auto_camera = bpy.data.objects.new('AutoCamera', cam_auto)
scene.collection.objects.link(ob_auto_camera)
ob_auto_camera.location = (5.84242, -7.00368, 7.16594)
ob_auto_camera.rotation_euler = (1.09748, -7.21219e-08, 0.694738)
scene.camera = ob_auto_camera
bpy.context.view_layer.update()
